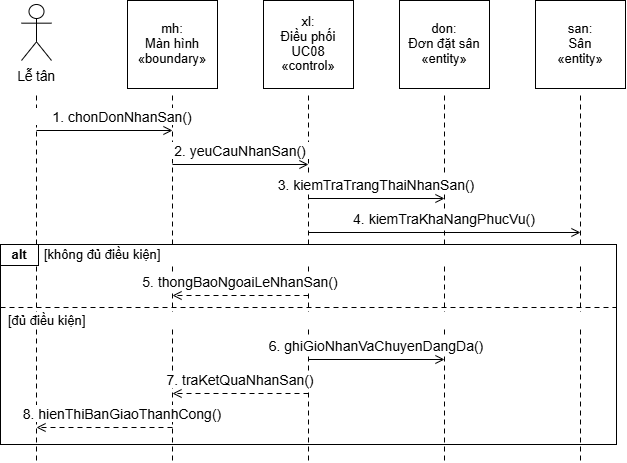

The diagram above was exported from draw.io. Its source (the exported page's mxGraphModel, read from the mxfile embedded in the PNG):
<mxGraphModel dx="1030" dy="626" grid="1" gridSize="10" guides="1" tooltips="1" connect="1" arrows="1" fold="1" page="1" pageScale="1" pageWidth="827" pageHeight="1169" background="#FFFFFF" math="0" shadow="0">
  <root>
    <mxCell id="0" />
    <mxCell id="1" parent="0" />
    <mxCell id="2" parent="1" style="rounded=0;strokeColor=#000000;strokeWidth=1;fillColor=none;" value="" vertex="1">
      <mxGeometry height="200" width="616" x="106" y="286" as="geometry" />
    </mxCell>
    <mxCell id="3" edge="1" parent="1" style="edgeStyle=none;rounded=0;html=1;strokeColor=#000000;strokeWidth=1;startArrow=none;endArrow=none;endFill=0;endSize=7;dashed=1;dashPattern=5 4;" value="">
      <mxGeometry relative="1" as="geometry">
        <mxPoint x="142" y="137" as="sourcePoint" />
        <mxPoint x="142" y="502" as="targetPoint" />
      </mxGeometry>
    </mxCell>
    <mxCell id="4" edge="1" parent="1" style="edgeStyle=none;rounded=0;html=1;strokeColor=#000000;strokeWidth=1;startArrow=none;endArrow=none;endFill=0;endSize=7;dashed=1;dashPattern=5 4;" value="">
      <mxGeometry relative="1" as="geometry">
        <mxPoint x="278" y="137" as="sourcePoint" />
        <mxPoint x="278" y="502" as="targetPoint" />
      </mxGeometry>
    </mxCell>
    <mxCell id="5" edge="1" parent="1" style="edgeStyle=none;rounded=0;html=1;strokeColor=#000000;strokeWidth=1;startArrow=none;endArrow=none;endFill=0;endSize=7;dashed=1;dashPattern=5 4;" value="">
      <mxGeometry relative="1" as="geometry">
        <mxPoint x="414" y="137" as="sourcePoint" />
        <mxPoint x="414" y="502" as="targetPoint" />
      </mxGeometry>
    </mxCell>
    <mxCell id="6" edge="1" parent="1" style="edgeStyle=none;rounded=0;html=1;strokeColor=#000000;strokeWidth=1;startArrow=none;endArrow=none;endFill=0;endSize=7;dashed=1;dashPattern=5 4;" value="">
      <mxGeometry relative="1" as="geometry">
        <mxPoint x="550" y="137" as="sourcePoint" />
        <mxPoint x="550" y="502" as="targetPoint" />
      </mxGeometry>
    </mxCell>
    <mxCell id="7" edge="1" parent="1" style="edgeStyle=none;rounded=0;html=1;strokeColor=#000000;strokeWidth=1;startArrow=none;endArrow=none;endFill=0;endSize=7;dashed=1;dashPattern=5 4;" value="">
      <mxGeometry relative="1" as="geometry">
        <mxPoint x="686" y="137" as="sourcePoint" />
        <mxPoint x="686" y="502" as="targetPoint" />
      </mxGeometry>
    </mxCell>
    <mxCell id="9" parent="1" style="shape=umlActor;verticalLabelPosition=bottom;verticalAlign=top;html=1;strokeColor=#000000;fillColor=#FFFFFF;strokeWidth=1;" value="" vertex="1">
      <mxGeometry height="56" width="30" x="127" y="46" as="geometry" />
    </mxCell>
    <mxCell id="10" parent="1" style="text;html=1;whiteSpace=wrap;overflow=visible;rounded=0;strokeColor=none;fillColor=none;align=center;verticalAlign=middle;spacing=0;fontFamily=Arial;fontSize=13.5;fontColor=#000000;fontStyle=0;" value="&lt;div style=&quot;line-height:1.15;&quot;&gt;Lễ tân&lt;/div&gt;" vertex="1">
      <mxGeometry height="22" width="70" x="107" y="107" as="geometry" />
    </mxCell>
    <mxCell id="11" parent="1" style="rounded=0;strokeColor=#000000;strokeWidth=1;fillColor=#FFFFFF;" value="" vertex="1">
      <mxGeometry height="88" width="90" x="233" y="42" as="geometry" />
    </mxCell>
    <mxCell id="12" parent="1" style="text;html=1;whiteSpace=wrap;overflow=visible;rounded=0;strokeColor=none;fillColor=none;align=center;verticalAlign=middle;spacing=0;fontFamily=Arial;fontSize=13;fontColor=#000000;fontStyle=0;" value="&lt;div style=&quot;line-height:1.15;&quot;&gt;mh:&lt;br&gt;Màn hình&lt;br&gt;«boundary»&lt;/div&gt;" vertex="1">
      <mxGeometry height="82" width="86" x="235" y="45" as="geometry" />
    </mxCell>
    <mxCell id="13" parent="1" style="rounded=0;strokeColor=#000000;strokeWidth=1;fillColor=#FFFFFF;" value="" vertex="1">
      <mxGeometry height="88" width="90" x="369" y="42" as="geometry" />
    </mxCell>
    <mxCell id="14" parent="1" style="text;html=1;whiteSpace=wrap;overflow=visible;rounded=0;strokeColor=none;fillColor=none;align=center;verticalAlign=middle;spacing=0;fontFamily=Arial;fontSize=13;fontColor=#000000;fontStyle=0;" value="&lt;div style=&quot;line-height:1.15;&quot;&gt;xl:&lt;br&gt;Điều phối&lt;br&gt;UC08&lt;br&gt;«control»&lt;/div&gt;" vertex="1">
      <mxGeometry height="82" width="86" x="371" y="45" as="geometry" />
    </mxCell>
    <mxCell id="15" parent="1" style="rounded=0;strokeColor=#000000;strokeWidth=1;fillColor=#FFFFFF;" value="" vertex="1">
      <mxGeometry height="88" width="90" x="505" y="42" as="geometry" />
    </mxCell>
    <mxCell id="16" parent="1" style="text;html=1;whiteSpace=wrap;overflow=visible;rounded=0;strokeColor=none;fillColor=none;align=center;verticalAlign=middle;spacing=0;fontFamily=Arial;fontSize=13;fontColor=#000000;fontStyle=0;" value="&lt;div style=&quot;line-height:1.15;&quot;&gt;don:&lt;br&gt;Đơn đặt sân&lt;br&gt;«entity»&lt;/div&gt;" vertex="1">
      <mxGeometry height="82" width="86" x="507" y="45" as="geometry" />
    </mxCell>
    <mxCell id="17" parent="1" style="rounded=0;strokeColor=#000000;strokeWidth=1;fillColor=#FFFFFF;" value="" vertex="1">
      <mxGeometry height="88" width="90" x="641" y="42" as="geometry" />
    </mxCell>
    <mxCell id="18" parent="1" style="text;html=1;whiteSpace=wrap;overflow=visible;rounded=0;strokeColor=none;fillColor=none;align=center;verticalAlign=middle;spacing=0;fontFamily=Arial;fontSize=13;fontColor=#000000;fontStyle=0;" value="&lt;div style=&quot;line-height:1.15;&quot;&gt;san:&lt;br&gt;Sân&lt;br&gt;«entity»&lt;/div&gt;" vertex="1">
      <mxGeometry height="82" width="86" x="643" y="45" as="geometry" />
    </mxCell>
    <mxCell id="19" parent="1" style="text;html=1;whiteSpace=wrap;overflow=visible;rounded=0;strokeColor=none;fillColor=#FFFFFF;align=center;verticalAlign=middle;spacing=0;fontFamily=Arial;fontSize=14;fontColor=#000000;fontStyle=0;" value="&lt;div style=&quot;line-height:1.15;&quot;&gt;1. chonDonNhanSan()&lt;/div&gt;" vertex="1">
      <mxGeometry height="17" width="228" x="114" y="150" as="geometry" />
    </mxCell>
    <mxCell id="20" edge="1" parent="1" style="edgeStyle=none;rounded=0;html=1;strokeColor=#000000;strokeWidth=1;startArrow=none;endArrow=open;endFill=0;endSize=7;dashed=0;dashPattern=5 4;" value="">
      <mxGeometry relative="1" as="geometry">
        <mxPoint x="142" y="172" as="sourcePoint" />
        <mxPoint x="278" y="172" as="targetPoint" />
      </mxGeometry>
    </mxCell>
    <mxCell id="21" parent="1" style="text;html=1;whiteSpace=wrap;overflow=visible;rounded=0;strokeColor=none;fillColor=#FFFFFF;align=center;verticalAlign=middle;spacing=0;fontFamily=Arial;fontSize=14;fontColor=#000000;fontStyle=0;" value="&lt;div style=&quot;line-height:1.15;&quot;&gt;2. yeuCauNhanSan()&lt;/div&gt;" vertex="1">
      <mxGeometry height="17" width="228" x="232" y="184" as="geometry" />
    </mxCell>
    <mxCell id="22" edge="1" parent="1" style="edgeStyle=none;rounded=0;html=1;strokeColor=#000000;strokeWidth=1;startArrow=none;endArrow=open;endFill=0;endSize=7;dashed=0;dashPattern=5 4;" value="">
      <mxGeometry relative="1" as="geometry">
        <mxPoint x="278" y="206" as="sourcePoint" />
        <mxPoint x="414" y="206" as="targetPoint" />
      </mxGeometry>
    </mxCell>
    <mxCell id="23" parent="1" style="text;html=1;whiteSpace=wrap;overflow=visible;rounded=0;strokeColor=none;fillColor=#FFFFFF;align=center;verticalAlign=middle;spacing=0;fontFamily=Arial;fontSize=14;fontColor=#000000;fontStyle=0;" value="&lt;div style=&quot;line-height:1.15;&quot;&gt;3. kiemTraTrangThaiNhanSan()&lt;/div&gt;" vertex="1">
      <mxGeometry height="17" width="228" x="368" y="218" as="geometry" />
    </mxCell>
    <mxCell id="24" edge="1" parent="1" style="edgeStyle=none;rounded=0;html=1;strokeColor=#000000;strokeWidth=1;startArrow=none;endArrow=open;endFill=0;endSize=7;dashed=0;dashPattern=5 4;" value="">
      <mxGeometry relative="1" as="geometry">
        <mxPoint x="414" y="240" as="sourcePoint" />
        <mxPoint x="550" y="240" as="targetPoint" />
      </mxGeometry>
    </mxCell>
    <mxCell id="25" parent="1" style="text;html=1;whiteSpace=wrap;overflow=visible;rounded=0;strokeColor=none;fillColor=#FFFFFF;align=center;verticalAlign=middle;spacing=0;fontFamily=Arial;fontSize=14;fontColor=#000000;fontStyle=0;" value="&lt;div style=&quot;line-height:1.15;&quot;&gt;4. kiemTraKhaNangPhucVu()&lt;/div&gt;" vertex="1">
      <mxGeometry height="17" width="260" x="420" y="252" as="geometry" />
    </mxCell>
    <mxCell id="26" edge="1" parent="1" style="edgeStyle=none;rounded=0;html=1;strokeColor=#000000;strokeWidth=1;startArrow=none;endArrow=open;endFill=0;endSize=7;dashed=0;dashPattern=5 4;" value="">
      <mxGeometry relative="1" as="geometry">
        <mxPoint x="414" y="274" as="sourcePoint" />
        <mxPoint x="686" y="274" as="targetPoint" />
      </mxGeometry>
    </mxCell>
    <mxCell id="27" parent="1" style="rounded=0;strokeColor=#000000;strokeWidth=1;fillColor=#FFFFFF;" value="" vertex="1">
      <mxGeometry height="21" width="38" x="106" y="286" as="geometry" />
    </mxCell>
    <mxCell id="28" parent="1" style="text;html=1;whiteSpace=wrap;overflow=visible;rounded=0;strokeColor=none;fillColor=none;align=center;verticalAlign=middle;spacing=0;fontFamily=Arial;fontSize=13;fontColor=#000000;fontStyle=1;" value="&lt;div style=&quot;line-height:1.15;&quot;&gt;alt&lt;/div&gt;" vertex="1">
      <mxGeometry height="19" width="38" x="106" y="287" as="geometry" />
    </mxCell>
    <mxCell id="29" parent="1" style="text;html=1;whiteSpace=wrap;overflow=visible;rounded=0;strokeColor=none;fillColor=#FFFFFF;align=left;verticalAlign=middle;spacing=0;fontFamily=Arial;fontSize=13;fontColor=#000000;fontStyle=0;" value="&lt;div style=&quot;line-height:1.15;&quot;&gt;[không đủ điều kiện]&lt;/div&gt;" vertex="1">
      <mxGeometry height="17" width="566" x="150" y="288" as="geometry" />
    </mxCell>
    <mxCell id="30" parent="1" style="text;html=1;whiteSpace=wrap;overflow=visible;rounded=0;strokeColor=none;fillColor=#FFFFFF;align=center;verticalAlign=middle;spacing=0;fontFamily=Arial;fontSize=14;fontColor=#000000;fontStyle=0;" value="&lt;div style=&quot;line-height:1.15;&quot;&gt;5. thongBaoNgoaiLeNhanSan()&lt;/div&gt;" vertex="1">
      <mxGeometry height="17" width="228" x="232" y="315" as="geometry" />
    </mxCell>
    <mxCell id="31" edge="1" parent="1" style="edgeStyle=none;rounded=0;html=1;strokeColor=#000000;strokeWidth=1;startArrow=none;endArrow=open;endFill=0;endSize=7;dashed=1;dashPattern=5 4;" value="">
      <mxGeometry relative="1" as="geometry">
        <mxPoint x="414" y="337" as="sourcePoint" />
        <mxPoint x="278" y="337" as="targetPoint" />
      </mxGeometry>
    </mxCell>
    <mxCell id="32" edge="1" parent="1" style="edgeStyle=none;rounded=0;html=1;strokeColor=#000000;strokeWidth=1;startArrow=none;endArrow=none;endFill=0;endSize=7;dashed=1;dashPattern=5 4;" value="">
      <mxGeometry relative="1" as="geometry">
        <mxPoint x="106" y="349" as="sourcePoint" />
        <mxPoint x="722" y="349" as="targetPoint" />
      </mxGeometry>
    </mxCell>
    <mxCell id="33" parent="1" style="text;html=1;whiteSpace=wrap;overflow=visible;rounded=0;strokeColor=none;fillColor=#FFFFFF;align=left;verticalAlign=middle;spacing=0;fontFamily=Arial;fontSize=13;fontColor=#000000;fontStyle=0;" value="&lt;div style=&quot;line-height:1.15;&quot;&gt;[đủ điều kiện]&lt;/div&gt;" vertex="1">
      <mxGeometry height="17" width="600" x="114" y="354" as="geometry" />
    </mxCell>
    <mxCell id="34" parent="1" style="text;html=1;whiteSpace=wrap;overflow=visible;rounded=0;strokeColor=none;fillColor=#FFFFFF;align=center;verticalAlign=middle;spacing=0;fontFamily=Arial;fontSize=14;fontColor=#000000;fontStyle=0;" value="&lt;div style=&quot;line-height:1.15;&quot;&gt;6. ghiGioNhanVaChuyenDangDa()&lt;/div&gt;" vertex="1">
      <mxGeometry height="17" width="228" x="368" y="379" as="geometry" />
    </mxCell>
    <mxCell id="35" edge="1" parent="1" style="edgeStyle=none;rounded=0;html=1;strokeColor=#000000;strokeWidth=1;startArrow=none;endArrow=open;endFill=0;endSize=7;dashed=0;dashPattern=5 4;" value="">
      <mxGeometry relative="1" as="geometry">
        <mxPoint x="414" y="401" as="sourcePoint" />
        <mxPoint x="550" y="401" as="targetPoint" />
      </mxGeometry>
    </mxCell>
    <mxCell id="36" parent="1" style="text;html=1;whiteSpace=wrap;overflow=visible;rounded=0;strokeColor=none;fillColor=#FFFFFF;align=center;verticalAlign=middle;spacing=0;fontFamily=Arial;fontSize=14;fontColor=#000000;fontStyle=0;" value="&lt;div style=&quot;line-height:1.15;&quot;&gt;7. traKetQuaNhanSan()&lt;/div&gt;" vertex="1">
      <mxGeometry height="17" width="228" x="232" y="413" as="geometry" />
    </mxCell>
    <mxCell id="37" edge="1" parent="1" style="edgeStyle=none;rounded=0;html=1;strokeColor=#000000;strokeWidth=1;startArrow=none;endArrow=open;endFill=0;endSize=7;dashed=1;dashPattern=5 4;" value="">
      <mxGeometry relative="1" as="geometry">
        <mxPoint x="414" y="435" as="sourcePoint" />
        <mxPoint x="278" y="435" as="targetPoint" />
      </mxGeometry>
    </mxCell>
    <mxCell id="38" parent="1" style="text;html=1;whiteSpace=wrap;overflow=visible;rounded=0;strokeColor=none;fillColor=#FFFFFF;align=center;verticalAlign=middle;spacing=0;fontFamily=Arial;fontSize=14;fontColor=#000000;fontStyle=0;" value="&lt;div style=&quot;line-height:1.15;&quot;&gt;8. hienThiBanGiaoThanhCong()&lt;/div&gt;" vertex="1">
      <mxGeometry height="17" width="228" x="114" y="447" as="geometry" />
    </mxCell>
    <mxCell id="39" edge="1" parent="1" style="edgeStyle=none;rounded=0;html=1;strokeColor=#000000;strokeWidth=1;startArrow=none;endArrow=open;endFill=0;endSize=7;dashed=1;dashPattern=5 4;" value="">
      <mxGeometry relative="1" as="geometry">
        <mxPoint x="278" y="469" as="sourcePoint" />
        <mxPoint x="142" y="469" as="targetPoint" />
      </mxGeometry>
    </mxCell>
  </root>
</mxGraphModel>